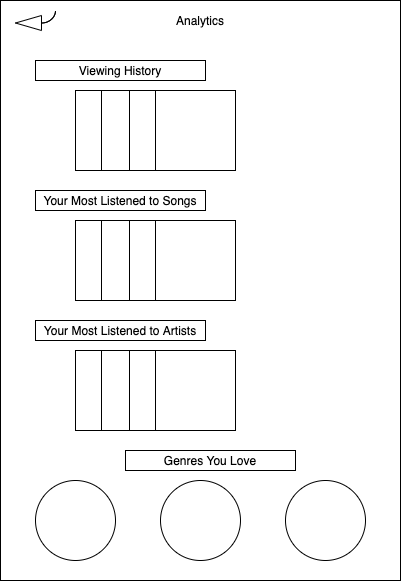

The diagram above was exported from draw.io. Its source (the exported page's mxGraphModel, read from the mxfile embedded in the PNG):
<mxGraphModel dx="1186" dy="455" grid="1" gridSize="10" guides="1" tooltips="1" connect="1" arrows="1" fold="1" page="1" pageScale="1" pageWidth="850" pageHeight="1100" math="0" shadow="0">
  <root>
    <mxCell id="f-m6vXhledKx0WB4d6W6-0" />
    <mxCell id="f-m6vXhledKx0WB4d6W6-1" parent="f-m6vXhledKx0WB4d6W6-0" />
    <mxCell id="f-m6vXhledKx0WB4d6W6-2" value="" style="rounded=0;whiteSpace=wrap;html=1;" parent="f-m6vXhledKx0WB4d6W6-1" vertex="1">
      <mxGeometry x="225" y="120" width="400" height="580" as="geometry" />
    </mxCell>
    <mxCell id="f-m6vXhledKx0WB4d6W6-6" value="Analytics" style="text;html=1;strokeColor=none;fillColor=none;align=center;verticalAlign=middle;whiteSpace=wrap;rounded=0;" parent="f-m6vXhledKx0WB4d6W6-1" vertex="1">
      <mxGeometry x="405" y="130" width="40" height="20" as="geometry" />
    </mxCell>
    <mxCell id="f-m6vXhledKx0WB4d6W6-7" value="" style="html=1;shadow=0;dashed=0;align=center;verticalAlign=middle;shape=mxgraph.arrows2.jumpInArrow;dy=0;dx=26;arrowHead=15;direction=west;" parent="f-m6vXhledKx0WB4d6W6-1" vertex="1">
      <mxGeometry x="240" y="130" width="40" height="20" as="geometry" />
    </mxCell>
    <mxCell id="ch5P_HmUmEOhQdlc5Mzj-0" value="" style="whiteSpace=wrap;html=1;aspect=fixed;" parent="f-m6vXhledKx0WB4d6W6-1" vertex="1">
      <mxGeometry x="300" y="210" width="80" height="80" as="geometry" />
    </mxCell>
    <mxCell id="ch5P_HmUmEOhQdlc5Mzj-1" value="" style="whiteSpace=wrap;html=1;aspect=fixed;" parent="f-m6vXhledKx0WB4d6W6-1" vertex="1">
      <mxGeometry x="326" y="210" width="80" height="80" as="geometry" />
    </mxCell>
    <mxCell id="ch5P_HmUmEOhQdlc5Mzj-2" value="" style="whiteSpace=wrap;html=1;aspect=fixed;" parent="f-m6vXhledKx0WB4d6W6-1" vertex="1">
      <mxGeometry x="354" y="210" width="80" height="80" as="geometry" />
    </mxCell>
    <mxCell id="ch5P_HmUmEOhQdlc5Mzj-3" value="" style="whiteSpace=wrap;html=1;aspect=fixed;" parent="f-m6vXhledKx0WB4d6W6-1" vertex="1">
      <mxGeometry x="380" y="210" width="80" height="80" as="geometry" />
    </mxCell>
    <mxCell id="_LuIBFmxFLm8ZpvYu4tn-3" value="" style="whiteSpace=wrap;html=1;aspect=fixed;" parent="f-m6vXhledKx0WB4d6W6-1" vertex="1">
      <mxGeometry x="300" y="340" width="80" height="80" as="geometry" />
    </mxCell>
    <mxCell id="_LuIBFmxFLm8ZpvYu4tn-4" value="" style="whiteSpace=wrap;html=1;aspect=fixed;" parent="f-m6vXhledKx0WB4d6W6-1" vertex="1">
      <mxGeometry x="326" y="340" width="80" height="80" as="geometry" />
    </mxCell>
    <mxCell id="_LuIBFmxFLm8ZpvYu4tn-5" value="" style="whiteSpace=wrap;html=1;aspect=fixed;" parent="f-m6vXhledKx0WB4d6W6-1" vertex="1">
      <mxGeometry x="354" y="340" width="80" height="80" as="geometry" />
    </mxCell>
    <mxCell id="_LuIBFmxFLm8ZpvYu4tn-6" value="" style="whiteSpace=wrap;html=1;aspect=fixed;" parent="f-m6vXhledKx0WB4d6W6-1" vertex="1">
      <mxGeometry x="380" y="340" width="80" height="80" as="geometry" />
    </mxCell>
    <mxCell id="_LuIBFmxFLm8ZpvYu4tn-7" value="" style="rounded=0;whiteSpace=wrap;html=1;" parent="f-m6vXhledKx0WB4d6W6-1" vertex="1">
      <mxGeometry x="260" y="310" width="170" height="20" as="geometry" />
    </mxCell>
    <mxCell id="_LuIBFmxFLm8ZpvYu4tn-8" value="Your Most Listened to Songs" style="text;html=1;strokeColor=none;fillColor=none;align=center;verticalAlign=middle;whiteSpace=wrap;rounded=0;" parent="f-m6vXhledKx0WB4d6W6-1" vertex="1">
      <mxGeometry x="260" y="310" width="170" height="20" as="geometry" />
    </mxCell>
    <mxCell id="_LuIBFmxFLm8ZpvYu4tn-10" value="" style="whiteSpace=wrap;html=1;aspect=fixed;" parent="f-m6vXhledKx0WB4d6W6-1" vertex="1">
      <mxGeometry x="300" y="470" width="80" height="80" as="geometry" />
    </mxCell>
    <mxCell id="_LuIBFmxFLm8ZpvYu4tn-11" value="" style="whiteSpace=wrap;html=1;aspect=fixed;" parent="f-m6vXhledKx0WB4d6W6-1" vertex="1">
      <mxGeometry x="326" y="470" width="80" height="80" as="geometry" />
    </mxCell>
    <mxCell id="_LuIBFmxFLm8ZpvYu4tn-12" value="" style="whiteSpace=wrap;html=1;aspect=fixed;" parent="f-m6vXhledKx0WB4d6W6-1" vertex="1">
      <mxGeometry x="354" y="470" width="80" height="80" as="geometry" />
    </mxCell>
    <mxCell id="_LuIBFmxFLm8ZpvYu4tn-13" value="" style="whiteSpace=wrap;html=1;aspect=fixed;" parent="f-m6vXhledKx0WB4d6W6-1" vertex="1">
      <mxGeometry x="380" y="470" width="80" height="80" as="geometry" />
    </mxCell>
    <mxCell id="_LuIBFmxFLm8ZpvYu4tn-14" value="" style="rounded=0;whiteSpace=wrap;html=1;" parent="f-m6vXhledKx0WB4d6W6-1" vertex="1">
      <mxGeometry x="260" y="440" width="170" height="20" as="geometry" />
    </mxCell>
    <mxCell id="_LuIBFmxFLm8ZpvYu4tn-15" value="Your Most Listened to Artists" style="text;html=1;strokeColor=none;fillColor=none;align=center;verticalAlign=middle;whiteSpace=wrap;rounded=0;" parent="f-m6vXhledKx0WB4d6W6-1" vertex="1">
      <mxGeometry x="260" y="440" width="170" height="20" as="geometry" />
    </mxCell>
    <mxCell id="_LuIBFmxFLm8ZpvYu4tn-18" value="" style="rounded=0;whiteSpace=wrap;html=1;" parent="f-m6vXhledKx0WB4d6W6-1" vertex="1">
      <mxGeometry x="260" y="180" width="170" height="20" as="geometry" />
    </mxCell>
    <mxCell id="_LuIBFmxFLm8ZpvYu4tn-19" value="Viewing History" style="text;html=1;strokeColor=none;fillColor=none;align=center;verticalAlign=middle;whiteSpace=wrap;rounded=0;" parent="f-m6vXhledKx0WB4d6W6-1" vertex="1">
      <mxGeometry x="260" y="180" width="170" height="20" as="geometry" />
    </mxCell>
    <mxCell id="_LuIBFmxFLm8ZpvYu4tn-20" value="" style="ellipse;whiteSpace=wrap;html=1;aspect=fixed;" parent="f-m6vXhledKx0WB4d6W6-1" vertex="1">
      <mxGeometry x="260" y="600" width="80" height="80" as="geometry" />
    </mxCell>
    <mxCell id="_LuIBFmxFLm8ZpvYu4tn-21" value="" style="ellipse;whiteSpace=wrap;html=1;aspect=fixed;" parent="f-m6vXhledKx0WB4d6W6-1" vertex="1">
      <mxGeometry x="385" y="600" width="80" height="80" as="geometry" />
    </mxCell>
    <mxCell id="_LuIBFmxFLm8ZpvYu4tn-22" value="" style="ellipse;whiteSpace=wrap;html=1;aspect=fixed;" parent="f-m6vXhledKx0WB4d6W6-1" vertex="1">
      <mxGeometry x="510" y="600" width="80" height="80" as="geometry" />
    </mxCell>
    <mxCell id="_LuIBFmxFLm8ZpvYu4tn-23" value="" style="rounded=0;whiteSpace=wrap;html=1;" parent="f-m6vXhledKx0WB4d6W6-1" vertex="1">
      <mxGeometry x="350" y="570" width="170" height="20" as="geometry" />
    </mxCell>
    <mxCell id="_LuIBFmxFLm8ZpvYu4tn-24" value="Genres You Love" style="text;html=1;strokeColor=none;fillColor=none;align=center;verticalAlign=middle;whiteSpace=wrap;rounded=0;" parent="f-m6vXhledKx0WB4d6W6-1" vertex="1">
      <mxGeometry x="350" y="570" width="170" height="20" as="geometry" />
    </mxCell>
  </root>
</mxGraphModel>